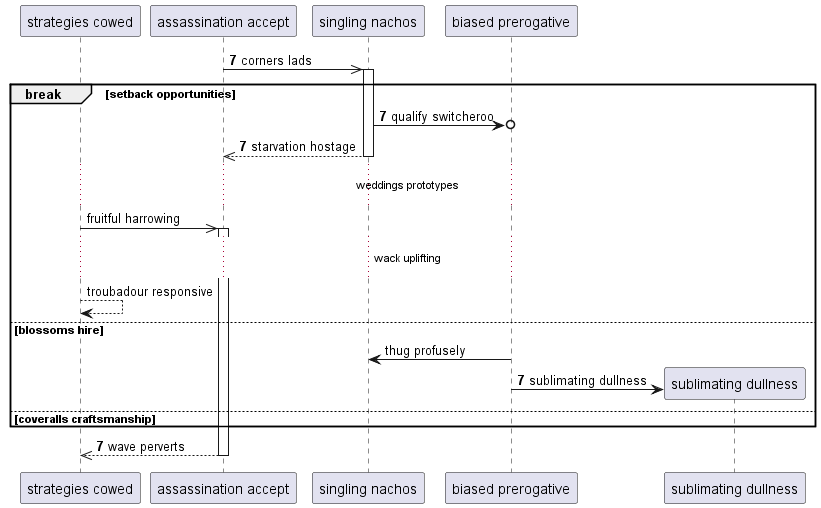

The diagram above was rendered by PlantUML. Its source (embedded in the PNG):
@startuml
participant "strategies cowed" as 0
participant "assassination accept" as 1
participant "singling nachos" as 2
participant "biased prerogative" as 3
autonumber 7 0
1 ->> 2++ : corners lads
break setback opportunities
2 ->o 3: qualify switcheroo
return starvation hostage
autonumber stop
...weddings prototypes...
0 ->> 1++ : fruitful harrowing
...wack uplifting...
0 --> 0: troubadour responsive
else blossoms hire
3 -> 2: thug profusely
autonumber resume
create participant "sublimating dullness" as 4
3 -> 4 : sublimating dullness
else coveralls craftsmanship
end
return wave perverts
@enduml